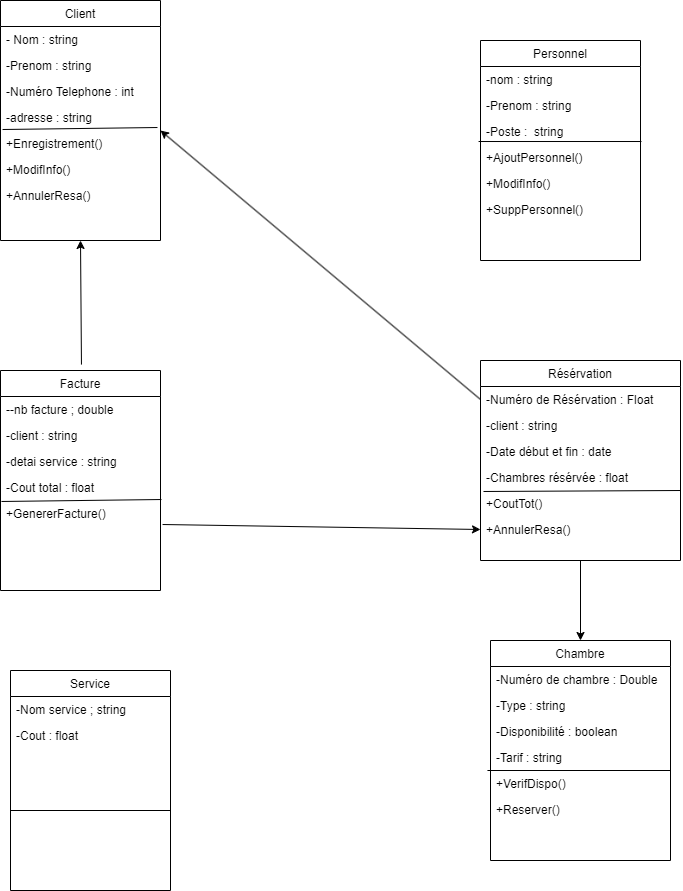

The diagram above was exported from draw.io. Its source (the exported page's mxGraphModel, read from the mxfile embedded in the PNG):
<mxGraphModel dx="1668" dy="974" grid="1" gridSize="10" guides="1" tooltips="1" connect="1" arrows="1" fold="1" page="1" pageScale="1" pageWidth="827" pageHeight="1169" math="0" shadow="0">
  <root>
    <mxCell id="WIyWlLk6GJQsqaUBKTNV-0" />
    <mxCell id="WIyWlLk6GJQsqaUBKTNV-1" parent="WIyWlLk6GJQsqaUBKTNV-0" />
    <mxCell id="zkfFHV4jXpPFQw0GAbJ--0" value="Client" style="swimlane;fontStyle=0;align=center;verticalAlign=top;childLayout=stackLayout;horizontal=1;startSize=26;horizontalStack=0;resizeParent=1;resizeLast=0;collapsible=1;marginBottom=0;rounded=0;shadow=0;strokeWidth=1;" parent="WIyWlLk6GJQsqaUBKTNV-1" vertex="1">
      <mxGeometry x="100" y="60" width="160" height="240" as="geometry">
        <mxRectangle x="230" y="140" width="160" height="26" as="alternateBounds" />
      </mxGeometry>
    </mxCell>
    <mxCell id="zkfFHV4jXpPFQw0GAbJ--1" value="- Nom : string" style="text;align=left;verticalAlign=top;spacingLeft=4;spacingRight=4;overflow=hidden;rotatable=0;points=[[0,0.5],[1,0.5]];portConstraint=eastwest;" parent="zkfFHV4jXpPFQw0GAbJ--0" vertex="1">
      <mxGeometry y="26" width="160" height="26" as="geometry" />
    </mxCell>
    <mxCell id="zkfFHV4jXpPFQw0GAbJ--2" value="-Prenom : string" style="text;align=left;verticalAlign=top;spacingLeft=4;spacingRight=4;overflow=hidden;rotatable=0;points=[[0,0.5],[1,0.5]];portConstraint=eastwest;rounded=0;shadow=0;html=0;" parent="zkfFHV4jXpPFQw0GAbJ--0" vertex="1">
      <mxGeometry y="52" width="160" height="26" as="geometry" />
    </mxCell>
    <mxCell id="dj32w1guhSNCegVx2efa-0" value="-Numéro Telephone : int " style="text;align=left;verticalAlign=top;spacingLeft=4;spacingRight=4;overflow=hidden;rotatable=0;points=[[0,0.5],[1,0.5]];portConstraint=eastwest;rounded=0;shadow=0;html=0;" parent="zkfFHV4jXpPFQw0GAbJ--0" vertex="1">
      <mxGeometry y="78" width="160" height="26" as="geometry" />
    </mxCell>
    <mxCell id="dj32w1guhSNCegVx2efa-1" value="-adresse : string" style="text;align=left;verticalAlign=top;spacingLeft=4;spacingRight=4;overflow=hidden;rotatable=0;points=[[0,0.5],[1,0.5]];portConstraint=eastwest;rounded=0;shadow=0;html=0;" parent="zkfFHV4jXpPFQw0GAbJ--0" vertex="1">
      <mxGeometry y="104" width="160" height="26" as="geometry" />
    </mxCell>
    <mxCell id="dj32w1guhSNCegVx2efa-41" value="+Enregistrement()" style="text;align=left;verticalAlign=top;spacingLeft=4;spacingRight=4;overflow=hidden;rotatable=0;points=[[0,0.5],[1,0.5]];portConstraint=eastwest;rounded=0;shadow=0;html=0;" parent="zkfFHV4jXpPFQw0GAbJ--0" vertex="1">
      <mxGeometry y="130" width="160" height="26" as="geometry" />
    </mxCell>
    <mxCell id="dj32w1guhSNCegVx2efa-42" value="+ModifInfo()" style="text;align=left;verticalAlign=top;spacingLeft=4;spacingRight=4;overflow=hidden;rotatable=0;points=[[0,0.5],[1,0.5]];portConstraint=eastwest;rounded=0;shadow=0;html=0;" parent="zkfFHV4jXpPFQw0GAbJ--0" vertex="1">
      <mxGeometry y="156" width="160" height="26" as="geometry" />
    </mxCell>
    <mxCell id="dj32w1guhSNCegVx2efa-50" value="+AnnulerResa()" style="text;align=left;verticalAlign=top;spacingLeft=4;spacingRight=4;overflow=hidden;rotatable=0;points=[[0,0.5],[1,0.5]];portConstraint=eastwest;rounded=0;shadow=0;html=0;" parent="zkfFHV4jXpPFQw0GAbJ--0" vertex="1">
      <mxGeometry y="182" width="160" height="26" as="geometry" />
    </mxCell>
    <mxCell id="dj32w1guhSNCegVx2efa-53" value="" style="endArrow=none;html=1;rounded=0;entryX=0.981;entryY=-0.115;entryDx=0;entryDy=0;entryPerimeter=0;exitX=0.013;exitY=-0.038;exitDx=0;exitDy=0;exitPerimeter=0;" parent="zkfFHV4jXpPFQw0GAbJ--0" source="dj32w1guhSNCegVx2efa-41" target="dj32w1guhSNCegVx2efa-41" edge="1">
      <mxGeometry width="50" height="50" relative="1" as="geometry">
        <mxPoint x="300" y="330" as="sourcePoint" />
        <mxPoint x="350" y="280" as="targetPoint" />
      </mxGeometry>
    </mxCell>
    <mxCell id="dj32w1guhSNCegVx2efa-2" value="Chambre" style="swimlane;fontStyle=0;align=center;verticalAlign=top;childLayout=stackLayout;horizontal=1;startSize=26;horizontalStack=0;resizeParent=1;resizeLast=0;collapsible=1;marginBottom=0;rounded=0;shadow=0;strokeWidth=1;" parent="WIyWlLk6GJQsqaUBKTNV-1" vertex="1">
      <mxGeometry x="590" y="700" width="180" height="220" as="geometry">
        <mxRectangle x="230" y="140" width="160" height="26" as="alternateBounds" />
      </mxGeometry>
    </mxCell>
    <mxCell id="dj32w1guhSNCegVx2efa-3" value="-Numéro de chambre : Double" style="text;align=left;verticalAlign=top;spacingLeft=4;spacingRight=4;overflow=hidden;rotatable=0;points=[[0,0.5],[1,0.5]];portConstraint=eastwest;" parent="dj32w1guhSNCegVx2efa-2" vertex="1">
      <mxGeometry y="26" width="180" height="26" as="geometry" />
    </mxCell>
    <mxCell id="dj32w1guhSNCegVx2efa-17" value="-Type : string" style="text;align=left;verticalAlign=top;spacingLeft=4;spacingRight=4;overflow=hidden;rotatable=0;points=[[0,0.5],[1,0.5]];portConstraint=eastwest;" parent="dj32w1guhSNCegVx2efa-2" vertex="1">
      <mxGeometry y="52" width="180" height="26" as="geometry" />
    </mxCell>
    <mxCell id="dj32w1guhSNCegVx2efa-18" value="-Disponibilité : boolean" style="text;align=left;verticalAlign=top;spacingLeft=4;spacingRight=4;overflow=hidden;rotatable=0;points=[[0,0.5],[1,0.5]];portConstraint=eastwest;" parent="dj32w1guhSNCegVx2efa-2" vertex="1">
      <mxGeometry y="78" width="180" height="26" as="geometry" />
    </mxCell>
    <mxCell id="dj32w1guhSNCegVx2efa-19" value="-Tarif : string" style="text;align=left;verticalAlign=top;spacingLeft=4;spacingRight=4;overflow=hidden;rotatable=0;points=[[0,0.5],[1,0.5]];portConstraint=eastwest;" parent="dj32w1guhSNCegVx2efa-2" vertex="1">
      <mxGeometry y="104" width="180" height="26" as="geometry" />
    </mxCell>
    <mxCell id="dj32w1guhSNCegVx2efa-55" value="+VerifDispo()" style="text;align=left;verticalAlign=top;spacingLeft=4;spacingRight=4;overflow=hidden;rotatable=0;points=[[0,0.5],[1,0.5]];portConstraint=eastwest;" parent="dj32w1guhSNCegVx2efa-2" vertex="1">
      <mxGeometry y="130" width="180" height="26" as="geometry" />
    </mxCell>
    <mxCell id="dj32w1guhSNCegVx2efa-56" value="+Reserver()" style="text;align=left;verticalAlign=top;spacingLeft=4;spacingRight=4;overflow=hidden;rotatable=0;points=[[0,0.5],[1,0.5]];portConstraint=eastwest;" parent="dj32w1guhSNCegVx2efa-2" vertex="1">
      <mxGeometry y="156" width="180" height="30" as="geometry" />
    </mxCell>
    <mxCell id="dj32w1guhSNCegVx2efa-59" value="" style="endArrow=none;html=1;rounded=0;exitX=-0.017;exitY=0;exitDx=0;exitDy=0;exitPerimeter=0;" parent="dj32w1guhSNCegVx2efa-2" source="dj32w1guhSNCegVx2efa-55" edge="1">
      <mxGeometry width="50" height="50" relative="1" as="geometry">
        <mxPoint x="-50" y="320" as="sourcePoint" />
        <mxPoint x="180" y="130" as="targetPoint" />
      </mxGeometry>
    </mxCell>
    <mxCell id="dj32w1guhSNCegVx2efa-9" value="Résérvation" style="swimlane;fontStyle=0;align=center;verticalAlign=top;childLayout=stackLayout;horizontal=1;startSize=26;horizontalStack=0;resizeParent=1;resizeLast=0;collapsible=1;marginBottom=0;rounded=0;shadow=0;strokeWidth=1;" parent="WIyWlLk6GJQsqaUBKTNV-1" vertex="1">
      <mxGeometry x="580" y="420" width="200" height="200" as="geometry">
        <mxRectangle x="230" y="140" width="160" height="26" as="alternateBounds" />
      </mxGeometry>
    </mxCell>
    <mxCell id="dj32w1guhSNCegVx2efa-10" value="-Numéro de Résérvation : Float" style="text;align=left;verticalAlign=top;spacingLeft=4;spacingRight=4;overflow=hidden;rotatable=0;points=[[0,0.5],[1,0.5]];portConstraint=eastwest;" parent="dj32w1guhSNCegVx2efa-9" vertex="1">
      <mxGeometry y="26" width="200" height="26" as="geometry" />
    </mxCell>
    <mxCell id="dj32w1guhSNCegVx2efa-11" value="-client : string" style="text;align=left;verticalAlign=top;spacingLeft=4;spacingRight=4;overflow=hidden;rotatable=0;points=[[0,0.5],[1,0.5]];portConstraint=eastwest;rounded=0;shadow=0;html=0;" parent="dj32w1guhSNCegVx2efa-9" vertex="1">
      <mxGeometry y="52" width="200" height="26" as="geometry" />
    </mxCell>
    <mxCell id="dj32w1guhSNCegVx2efa-12" value="-Date début et fin : date" style="text;align=left;verticalAlign=top;spacingLeft=4;spacingRight=4;overflow=hidden;rotatable=0;points=[[0,0.5],[1,0.5]];portConstraint=eastwest;rounded=0;shadow=0;html=0;" parent="dj32w1guhSNCegVx2efa-9" vertex="1">
      <mxGeometry y="78" width="200" height="26" as="geometry" />
    </mxCell>
    <mxCell id="dj32w1guhSNCegVx2efa-13" value="-Chambres résérvée : float" style="text;align=left;verticalAlign=top;spacingLeft=4;spacingRight=4;overflow=hidden;rotatable=0;points=[[0,0.5],[1,0.5]];portConstraint=eastwest;rounded=0;shadow=0;html=0;" parent="dj32w1guhSNCegVx2efa-9" vertex="1">
      <mxGeometry y="104" width="200" height="26" as="geometry" />
    </mxCell>
    <mxCell id="dj32w1guhSNCegVx2efa-61" value="+CoutTot()" style="text;align=left;verticalAlign=top;spacingLeft=4;spacingRight=4;overflow=hidden;rotatable=0;points=[[0,0.5],[1,0.5]];portConstraint=eastwest;rounded=0;shadow=0;html=0;" parent="dj32w1guhSNCegVx2efa-9" vertex="1">
      <mxGeometry y="130" width="200" height="26" as="geometry" />
    </mxCell>
    <mxCell id="dj32w1guhSNCegVx2efa-62" value="+AnnulerResa()" style="text;align=left;verticalAlign=top;spacingLeft=4;spacingRight=4;overflow=hidden;rotatable=0;points=[[0,0.5],[1,0.5]];portConstraint=eastwest;rounded=0;shadow=0;html=0;" parent="dj32w1guhSNCegVx2efa-9" vertex="1">
      <mxGeometry y="156" width="200" height="26" as="geometry" />
    </mxCell>
    <mxCell id="dj32w1guhSNCegVx2efa-63" value="" style="endArrow=none;html=1;rounded=0;entryX=1;entryY=0;entryDx=0;entryDy=0;entryPerimeter=0;exitX=0.015;exitY=0.038;exitDx=0;exitDy=0;exitPerimeter=0;" parent="dj32w1guhSNCegVx2efa-9" source="dj32w1guhSNCegVx2efa-61" target="dj32w1guhSNCegVx2efa-61" edge="1">
      <mxGeometry width="50" height="50" relative="1" as="geometry">
        <mxPoint x="110" y="80" as="sourcePoint" />
        <mxPoint x="160" y="30" as="targetPoint" />
      </mxGeometry>
    </mxCell>
    <mxCell id="dj32w1guhSNCegVx2efa-21" value="Personnel" style="swimlane;fontStyle=0;align=center;verticalAlign=top;childLayout=stackLayout;horizontal=1;startSize=26;horizontalStack=0;resizeParent=1;resizeLast=0;collapsible=1;marginBottom=0;rounded=0;shadow=0;strokeWidth=1;" parent="WIyWlLk6GJQsqaUBKTNV-1" vertex="1">
      <mxGeometry x="580" y="100" width="160" height="220" as="geometry">
        <mxRectangle x="230" y="140" width="160" height="26" as="alternateBounds" />
      </mxGeometry>
    </mxCell>
    <mxCell id="dj32w1guhSNCegVx2efa-22" value="-nom : string " style="text;align=left;verticalAlign=top;spacingLeft=4;spacingRight=4;overflow=hidden;rotatable=0;points=[[0,0.5],[1,0.5]];portConstraint=eastwest;" parent="dj32w1guhSNCegVx2efa-21" vertex="1">
      <mxGeometry y="26" width="160" height="26" as="geometry" />
    </mxCell>
    <mxCell id="dj32w1guhSNCegVx2efa-23" value="-Prenom : string" style="text;align=left;verticalAlign=top;spacingLeft=4;spacingRight=4;overflow=hidden;rotatable=0;points=[[0,0.5],[1,0.5]];portConstraint=eastwest;rounded=0;shadow=0;html=0;" parent="dj32w1guhSNCegVx2efa-21" vertex="1">
      <mxGeometry y="52" width="160" height="26" as="geometry" />
    </mxCell>
    <mxCell id="dj32w1guhSNCegVx2efa-24" value="-Poste :  string" style="text;align=left;verticalAlign=top;spacingLeft=4;spacingRight=4;overflow=hidden;rotatable=0;points=[[0,0.5],[1,0.5]];portConstraint=eastwest;rounded=0;shadow=0;html=0;" parent="dj32w1guhSNCegVx2efa-21" vertex="1">
      <mxGeometry y="78" width="160" height="26" as="geometry" />
    </mxCell>
    <mxCell id="dj32w1guhSNCegVx2efa-64" value="+AjoutPersonnel()" style="text;align=left;verticalAlign=top;spacingLeft=4;spacingRight=4;overflow=hidden;rotatable=0;points=[[0,0.5],[1,0.5]];portConstraint=eastwest;rounded=0;shadow=0;html=0;" parent="dj32w1guhSNCegVx2efa-21" vertex="1">
      <mxGeometry y="104" width="160" height="26" as="geometry" />
    </mxCell>
    <mxCell id="dj32w1guhSNCegVx2efa-65" value="+ModifInfo()" style="text;align=left;verticalAlign=top;spacingLeft=4;spacingRight=4;overflow=hidden;rotatable=0;points=[[0,0.5],[1,0.5]];portConstraint=eastwest;rounded=0;shadow=0;html=0;" parent="dj32w1guhSNCegVx2efa-21" vertex="1">
      <mxGeometry y="130" width="160" height="26" as="geometry" />
    </mxCell>
    <mxCell id="dj32w1guhSNCegVx2efa-66" value="+SuppPersonnel()" style="text;align=left;verticalAlign=top;spacingLeft=4;spacingRight=4;overflow=hidden;rotatable=0;points=[[0,0.5],[1,0.5]];portConstraint=eastwest;rounded=0;shadow=0;html=0;" parent="dj32w1guhSNCegVx2efa-21" vertex="1">
      <mxGeometry y="156" width="160" height="26" as="geometry" />
    </mxCell>
    <mxCell id="dj32w1guhSNCegVx2efa-68" value="" style="endArrow=none;html=1;rounded=0;exitX=1.006;exitY=-0.115;exitDx=0;exitDy=0;exitPerimeter=0;entryX=-0.012;entryY=0.885;entryDx=0;entryDy=0;entryPerimeter=0;" parent="dj32w1guhSNCegVx2efa-21" source="dj32w1guhSNCegVx2efa-64" target="dj32w1guhSNCegVx2efa-24" edge="1">
      <mxGeometry width="50" height="50" relative="1" as="geometry">
        <mxPoint x="330" y="10" as="sourcePoint" />
        <mxPoint x="380" y="-40" as="targetPoint" />
      </mxGeometry>
    </mxCell>
    <mxCell id="dj32w1guhSNCegVx2efa-27" value="Facture" style="swimlane;fontStyle=0;align=center;verticalAlign=top;childLayout=stackLayout;horizontal=1;startSize=26;horizontalStack=0;resizeParent=1;resizeLast=0;collapsible=1;marginBottom=0;rounded=0;shadow=0;strokeWidth=1;" parent="WIyWlLk6GJQsqaUBKTNV-1" vertex="1">
      <mxGeometry x="100" y="430" width="160" height="220" as="geometry">
        <mxRectangle x="230" y="140" width="160" height="26" as="alternateBounds" />
      </mxGeometry>
    </mxCell>
    <mxCell id="dj32w1guhSNCegVx2efa-28" value="--nb facture ; double " style="text;align=left;verticalAlign=top;spacingLeft=4;spacingRight=4;overflow=hidden;rotatable=0;points=[[0,0.5],[1,0.5]];portConstraint=eastwest;" parent="dj32w1guhSNCegVx2efa-27" vertex="1">
      <mxGeometry y="26" width="160" height="26" as="geometry" />
    </mxCell>
    <mxCell id="dj32w1guhSNCegVx2efa-29" value="-client : string" style="text;align=left;verticalAlign=top;spacingLeft=4;spacingRight=4;overflow=hidden;rotatable=0;points=[[0,0.5],[1,0.5]];portConstraint=eastwest;rounded=0;shadow=0;html=0;" parent="dj32w1guhSNCegVx2efa-27" vertex="1">
      <mxGeometry y="52" width="160" height="26" as="geometry" />
    </mxCell>
    <mxCell id="dj32w1guhSNCegVx2efa-30" value="-detai service : string" style="text;align=left;verticalAlign=top;spacingLeft=4;spacingRight=4;overflow=hidden;rotatable=0;points=[[0,0.5],[1,0.5]];portConstraint=eastwest;rounded=0;shadow=0;html=0;" parent="dj32w1guhSNCegVx2efa-27" vertex="1">
      <mxGeometry y="78" width="160" height="26" as="geometry" />
    </mxCell>
    <mxCell id="dj32w1guhSNCegVx2efa-31" value="-Cout total : float" style="text;align=left;verticalAlign=top;spacingLeft=4;spacingRight=4;overflow=hidden;rotatable=0;points=[[0,0.5],[1,0.5]];portConstraint=eastwest;rounded=0;shadow=0;html=0;" parent="dj32w1guhSNCegVx2efa-27" vertex="1">
      <mxGeometry y="104" width="160" height="26" as="geometry" />
    </mxCell>
    <mxCell id="dj32w1guhSNCegVx2efa-67" value="+GenererFacture()" style="text;align=left;verticalAlign=top;spacingLeft=4;spacingRight=4;overflow=hidden;rotatable=0;points=[[0,0.5],[1,0.5]];portConstraint=eastwest;rounded=0;shadow=0;html=0;" parent="dj32w1guhSNCegVx2efa-27" vertex="1">
      <mxGeometry y="130" width="160" height="26" as="geometry" />
    </mxCell>
    <mxCell id="dj32w1guhSNCegVx2efa-69" value="" style="endArrow=none;html=1;rounded=0;entryX=1.006;entryY=-0.038;entryDx=0;entryDy=0;entryPerimeter=0;exitX=0.006;exitY=1.038;exitDx=0;exitDy=0;exitPerimeter=0;" parent="dj32w1guhSNCegVx2efa-27" source="dj32w1guhSNCegVx2efa-31" target="dj32w1guhSNCegVx2efa-67" edge="1">
      <mxGeometry width="50" height="50" relative="1" as="geometry">
        <mxPoint x="-110" y="-60" as="sourcePoint" />
        <mxPoint x="-60" y="-110" as="targetPoint" />
      </mxGeometry>
    </mxCell>
    <mxCell id="dj32w1guhSNCegVx2efa-33" value="Service" style="swimlane;fontStyle=0;align=center;verticalAlign=top;childLayout=stackLayout;horizontal=1;startSize=26;horizontalStack=0;resizeParent=1;resizeLast=0;collapsible=1;marginBottom=0;rounded=0;shadow=0;strokeWidth=1;" parent="WIyWlLk6GJQsqaUBKTNV-1" vertex="1">
      <mxGeometry x="110" y="730" width="160" height="220" as="geometry">
        <mxRectangle x="230" y="140" width="160" height="26" as="alternateBounds" />
      </mxGeometry>
    </mxCell>
    <mxCell id="dj32w1guhSNCegVx2efa-34" value="-Nom service ; string" style="text;align=left;verticalAlign=top;spacingLeft=4;spacingRight=4;overflow=hidden;rotatable=0;points=[[0,0.5],[1,0.5]];portConstraint=eastwest;" parent="dj32w1guhSNCegVx2efa-33" vertex="1">
      <mxGeometry y="26" width="160" height="26" as="geometry" />
    </mxCell>
    <mxCell id="dj32w1guhSNCegVx2efa-35" value="-Cout : float" style="text;align=left;verticalAlign=top;spacingLeft=4;spacingRight=4;overflow=hidden;rotatable=0;points=[[0,0.5],[1,0.5]];portConstraint=eastwest;rounded=0;shadow=0;html=0;" parent="dj32w1guhSNCegVx2efa-33" vertex="1">
      <mxGeometry y="52" width="160" height="26" as="geometry" />
    </mxCell>
    <mxCell id="dj32w1guhSNCegVx2efa-38" value="" style="endArrow=none;html=1;rounded=0;" parent="WIyWlLk6GJQsqaUBKTNV-1" edge="1">
      <mxGeometry width="50" height="50" relative="1" as="geometry">
        <mxPoint x="110" y="870" as="sourcePoint" />
        <mxPoint x="270" y="870" as="targetPoint" />
      </mxGeometry>
    </mxCell>
    <mxCell id="dj32w1guhSNCegVx2efa-75" value="" style="endArrow=classic;html=1;rounded=0;exitX=0.506;exitY=-0.027;exitDx=0;exitDy=0;entryX=0.5;entryY=1;entryDx=0;entryDy=0;exitPerimeter=0;" parent="WIyWlLk6GJQsqaUBKTNV-1" source="dj32w1guhSNCegVx2efa-27" target="zkfFHV4jXpPFQw0GAbJ--0" edge="1">
      <mxGeometry width="50" height="50" relative="1" as="geometry">
        <mxPoint x="510" y="460" as="sourcePoint" />
        <mxPoint x="560" y="410" as="targetPoint" />
      </mxGeometry>
    </mxCell>
    <mxCell id="M20c7QhGb1Gkz-R6_u0H-0" value="" style="endArrow=classic;html=1;rounded=0;exitX=0;exitY=0.5;exitDx=0;exitDy=0;" edge="1" parent="WIyWlLk6GJQsqaUBKTNV-1" source="dj32w1guhSNCegVx2efa-10">
      <mxGeometry width="50" height="50" relative="1" as="geometry">
        <mxPoint x="390" y="350" as="sourcePoint" />
        <mxPoint x="260" y="190" as="targetPoint" />
      </mxGeometry>
    </mxCell>
    <mxCell id="M20c7QhGb1Gkz-R6_u0H-2" value="" style="endArrow=classic;html=1;rounded=0;exitX=1.013;exitY=0.923;exitDx=0;exitDy=0;exitPerimeter=0;entryX=0;entryY=0.5;entryDx=0;entryDy=0;" edge="1" parent="WIyWlLk6GJQsqaUBKTNV-1" source="dj32w1guhSNCegVx2efa-67" target="dj32w1guhSNCegVx2efa-62">
      <mxGeometry width="50" height="50" relative="1" as="geometry">
        <mxPoint x="390" y="350" as="sourcePoint" />
        <mxPoint x="440" y="300" as="targetPoint" />
      </mxGeometry>
    </mxCell>
    <mxCell id="M20c7QhGb1Gkz-R6_u0H-3" value="" style="endArrow=classic;html=1;rounded=0;exitX=0.5;exitY=1;exitDx=0;exitDy=0;entryX=0.5;entryY=0;entryDx=0;entryDy=0;" edge="1" parent="WIyWlLk6GJQsqaUBKTNV-1" source="dj32w1guhSNCegVx2efa-9" target="dj32w1guhSNCegVx2efa-2">
      <mxGeometry width="50" height="50" relative="1" as="geometry">
        <mxPoint x="400" y="530" as="sourcePoint" />
        <mxPoint x="450" y="480" as="targetPoint" />
      </mxGeometry>
    </mxCell>
  </root>
</mxGraphModel>